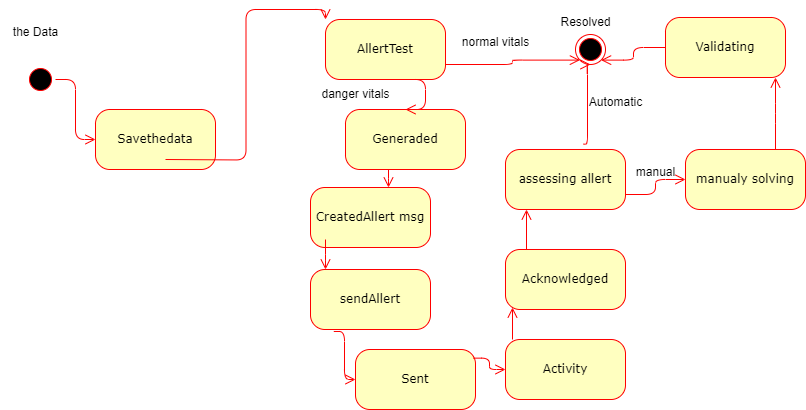

The diagram above was exported from draw.io. Its source (the exported page's mxGraphModel, read from the mxfile embedded in the PNG):
<mxGraphModel dx="1434" dy="814" grid="1" gridSize="10" guides="1" tooltips="1" connect="1" arrows="1" fold="1" page="1" pageScale="1" pageWidth="1100" pageHeight="850" background="none" math="0" shadow="0">
  <root>
    <mxCell id="0" />
    <mxCell id="1" parent="0" />
    <mxCell id="382b91b5511bd0f7-1" value="" style="ellipse;html=1;shape=startState;fillColor=#000000;strokeColor=#ff0000;rounded=1;shadow=0;comic=0;labelBackgroundColor=none;fontFamily=Verdana;fontSize=12;fontColor=#000000;align=center;direction=south;" parent="1" vertex="1">
      <mxGeometry x="130" y="135" width="30" height="30" as="geometry" />
    </mxCell>
    <mxCell id="382b91b5511bd0f7-6" value="AllertTest" style="rounded=1;whiteSpace=wrap;html=1;arcSize=24;fillColor=#ffffc0;strokeColor=#ff0000;shadow=0;comic=0;labelBackgroundColor=none;fontFamily=Verdana;fontSize=12;fontColor=#000000;align=center;" parent="1" vertex="1">
      <mxGeometry x="430" y="90" width="120" height="60" as="geometry" />
    </mxCell>
    <mxCell id="382b91b5511bd0f7-7" value="Savethedata" style="rounded=1;whiteSpace=wrap;html=1;arcSize=24;fillColor=#ffffc0;strokeColor=#ff0000;shadow=0;comic=0;labelBackgroundColor=none;fontFamily=Verdana;fontSize=12;fontColor=#000000;align=center;" parent="1" vertex="1">
      <mxGeometry x="200" y="180" width="120" height="60" as="geometry" />
    </mxCell>
    <mxCell id="382b91b5511bd0f7-10" value="sendAllert&lt;span style=&quot;color: rgba(0, 0, 0, 0); font-family: monospace; font-size: 0px; text-align: start; text-wrap: nowrap;&quot;&gt;%3CmxGraphModel%3E%3Croot%3E%3CmxCell%20id%3D%220%22%2F%3E%3CmxCell%20id%3D%221%22%20parent%3D%220%22%2F%3E%3CmxCell%20id%3D%222%22%20style%3D%22edgeStyle%3DelbowEdgeStyle%3Bhtml%3D1%3BlabelBackgroundColor%3Dnone%3BendArrow%3Dopen%3BendSize%3D8%3BstrokeColor%3D%23ff0000%3BfontFamily%3DVerdana%3BfontSize%3D12%3Balign%3Dleft%3BexitX%3D0.25%3BexitY%3D1%3B%22%20edge%3D%221%22%20parent%3D%221%22%3E%3CmxGeometry%20relative%3D%221%22%20as%3D%22geometry%22%3E%3CmxPoint%20x%3D%22270%22%20y%3D%22370%22%20as%3D%22sourcePoint%22%2F%3E%3CmxPoint%20x%3D%22270%22%20y%3D%22495%22%20as%3D%22targetPoint%22%2F%3E%3C%2FmxGeometry%3E%3C%2FmxCell%3E%3C%2Froot%3E%3C%2FmxGraphModel%3E&lt;/span&gt;" style="rounded=1;whiteSpace=wrap;html=1;arcSize=24;fillColor=#ffffc0;strokeColor=#ff0000;shadow=0;comic=0;labelBackgroundColor=none;fontFamily=Verdana;fontSize=12;fontColor=#000000;align=center;" parent="1" vertex="1">
      <mxGeometry x="415" y="340" width="120" height="60" as="geometry" />
    </mxCell>
    <mxCell id="2a3bc250acf0617d-9" style="edgeStyle=orthogonalEdgeStyle;html=1;labelBackgroundColor=none;endArrow=open;endSize=8;strokeColor=#ff0000;fontFamily=Verdana;fontSize=12;align=left;entryX=0;entryY=0.5;entryDx=0;entryDy=0;" parent="1" source="382b91b5511bd0f7-1" target="382b91b5511bd0f7-7" edge="1">
      <mxGeometry relative="1" as="geometry" />
    </mxCell>
    <mxCell id="n7ZBd6n2cl52-f407WFH-3" value="the Data" style="text;html=1;align=center;verticalAlign=middle;resizable=0;points=[];autosize=1;strokeColor=none;fillColor=none;" vertex="1" parent="1">
      <mxGeometry x="105" y="88" width="70" height="30" as="geometry" />
    </mxCell>
    <mxCell id="n7ZBd6n2cl52-f407WFH-7" style="edgeStyle=orthogonalEdgeStyle;html=1;exitX=1;exitY=0.5;entryX=0;entryY=0;labelBackgroundColor=none;endArrow=open;endSize=8;strokeColor=#ff0000;fontFamily=Verdana;fontSize=12;align=left;entryDx=0;entryDy=0;" edge="1" parent="1" target="382b91b5511bd0f7-6">
      <mxGeometry relative="1" as="geometry">
        <mxPoint x="270" y="230" as="sourcePoint" />
        <mxPoint x="430" y="230" as="targetPoint" />
      </mxGeometry>
    </mxCell>
    <mxCell id="n7ZBd6n2cl52-f407WFH-8" value="CreatedAllert msg" style="rounded=1;whiteSpace=wrap;html=1;arcSize=24;fillColor=#ffffc0;strokeColor=#ff0000;shadow=0;comic=0;labelBackgroundColor=none;fontFamily=Verdana;fontSize=12;fontColor=#000000;align=center;" vertex="1" parent="1">
      <mxGeometry x="415" y="258" width="120" height="60" as="geometry" />
    </mxCell>
    <mxCell id="n7ZBd6n2cl52-f407WFH-9" value="" style="ellipse;html=1;shape=endState;fillColor=#000000;strokeColor=#ff0000;" vertex="1" parent="1">
      <mxGeometry x="680" y="105" width="30" height="30" as="geometry" />
    </mxCell>
    <mxCell id="n7ZBd6n2cl52-f407WFH-10" style="edgeStyle=elbowEdgeStyle;html=1;labelBackgroundColor=none;endArrow=open;endSize=8;strokeColor=#ff0000;fontFamily=Verdana;fontSize=12;align=left;exitX=1;exitY=0.75;exitDx=0;exitDy=0;entryX=0;entryY=1;entryDx=0;entryDy=0;" edge="1" parent="1" source="382b91b5511bd0f7-6" target="n7ZBd6n2cl52-f407WFH-9">
      <mxGeometry relative="1" as="geometry">
        <mxPoint x="640" y="165" as="sourcePoint" />
        <mxPoint x="640" y="290" as="targetPoint" />
      </mxGeometry>
    </mxCell>
    <mxCell id="n7ZBd6n2cl52-f407WFH-11" style="edgeStyle=elbowEdgeStyle;html=1;labelBackgroundColor=none;endArrow=open;endSize=8;strokeColor=#ff0000;fontFamily=Verdana;fontSize=12;align=left;" edge="1" parent="1" target="382b91b5511bd0f7-10">
      <mxGeometry relative="1" as="geometry">
        <mxPoint x="430" y="310" as="sourcePoint" />
        <mxPoint x="290" y="515" as="targetPoint" />
      </mxGeometry>
    </mxCell>
    <mxCell id="n7ZBd6n2cl52-f407WFH-12" value="Generaded" style="rounded=1;whiteSpace=wrap;html=1;arcSize=24;fillColor=#ffffc0;strokeColor=#ff0000;shadow=0;comic=0;labelBackgroundColor=none;fontFamily=Verdana;fontSize=12;fontColor=#000000;align=center;" vertex="1" parent="1">
      <mxGeometry x="450" y="180" width="120" height="60" as="geometry" />
    </mxCell>
    <mxCell id="n7ZBd6n2cl52-f407WFH-14" style="edgeStyle=elbowEdgeStyle;html=1;labelBackgroundColor=none;endArrow=open;endSize=8;strokeColor=#ff0000;fontFamily=Verdana;fontSize=12;align=left;exitX=0.75;exitY=0;exitDx=0;exitDy=0;" edge="1" parent="1" source="n7ZBd6n2cl52-f407WFH-23" target="n7ZBd6n2cl52-f407WFH-22">
      <mxGeometry relative="1" as="geometry">
        <mxPoint x="889.5" y="25" as="sourcePoint" />
        <mxPoint x="889.5" y="150" as="targetPoint" />
      </mxGeometry>
    </mxCell>
    <mxCell id="n7ZBd6n2cl52-f407WFH-15" style="edgeStyle=elbowEdgeStyle;html=1;labelBackgroundColor=none;endArrow=open;endSize=8;strokeColor=#ff0000;fontFamily=Verdana;fontSize=12;align=left;exitX=0.194;exitY=1.033;exitDx=0;exitDy=0;exitPerimeter=0;entryX=0;entryY=0.5;entryDx=0;entryDy=0;" edge="1" parent="1" source="382b91b5511bd0f7-10" target="n7ZBd6n2cl52-f407WFH-19">
      <mxGeometry relative="1" as="geometry">
        <mxPoint x="400" y="380" as="sourcePoint" />
        <mxPoint x="400" y="505" as="targetPoint" />
      </mxGeometry>
    </mxCell>
    <mxCell id="n7ZBd6n2cl52-f407WFH-16" value="Activity" style="rounded=1;whiteSpace=wrap;html=1;arcSize=24;fillColor=#ffffc0;strokeColor=#ff0000;shadow=0;comic=0;labelBackgroundColor=none;fontFamily=Verdana;fontSize=12;fontColor=#000000;align=center;" vertex="1" parent="1">
      <mxGeometry x="610" y="410" width="120" height="60" as="geometry" />
    </mxCell>
    <mxCell id="n7ZBd6n2cl52-f407WFH-17" value="assessing allert" style="rounded=1;whiteSpace=wrap;html=1;arcSize=24;fillColor=#ffffc0;strokeColor=#ff0000;shadow=0;comic=0;labelBackgroundColor=none;fontFamily=Verdana;fontSize=12;fontColor=#000000;align=center;" vertex="1" parent="1">
      <mxGeometry x="610" y="220" width="120" height="60" as="geometry" />
    </mxCell>
    <mxCell id="n7ZBd6n2cl52-f407WFH-18" value="Acknowledged" style="rounded=1;whiteSpace=wrap;html=1;arcSize=24;fillColor=#ffffc0;strokeColor=#ff0000;shadow=0;comic=0;labelBackgroundColor=none;fontFamily=Verdana;fontSize=12;fontColor=#000000;align=center;" vertex="1" parent="1">
      <mxGeometry x="610" y="320" width="120" height="60" as="geometry" />
    </mxCell>
    <mxCell id="n7ZBd6n2cl52-f407WFH-19" value="Sent" style="rounded=1;whiteSpace=wrap;html=1;arcSize=24;fillColor=#ffffc0;strokeColor=#ff0000;shadow=0;comic=0;labelBackgroundColor=none;fontFamily=Verdana;fontSize=12;fontColor=#000000;align=center;" vertex="1" parent="1">
      <mxGeometry x="460" y="420" width="120" height="60" as="geometry" />
    </mxCell>
    <mxCell id="n7ZBd6n2cl52-f407WFH-22" value="Validating" style="rounded=1;whiteSpace=wrap;html=1;arcSize=24;fillColor=#ffffc0;strokeColor=#ff0000;shadow=0;comic=0;labelBackgroundColor=none;fontFamily=Verdana;fontSize=12;fontColor=#000000;align=center;" vertex="1" parent="1">
      <mxGeometry x="770" y="88" width="120" height="60" as="geometry" />
    </mxCell>
    <mxCell id="n7ZBd6n2cl52-f407WFH-23" value="manualy solving" style="rounded=1;whiteSpace=wrap;html=1;arcSize=24;fillColor=#ffffc0;strokeColor=#ff0000;shadow=0;comic=0;labelBackgroundColor=none;fontFamily=Verdana;fontSize=12;fontColor=#000000;align=center;" vertex="1" parent="1">
      <mxGeometry x="790" y="220" width="120" height="60" as="geometry" />
    </mxCell>
    <mxCell id="n7ZBd6n2cl52-f407WFH-24" style="edgeStyle=elbowEdgeStyle;html=1;labelBackgroundColor=none;endArrow=open;endSize=8;strokeColor=#ff0000;fontFamily=Verdana;fontSize=12;align=left;exitX=1;exitY=0.75;exitDx=0;exitDy=0;" edge="1" parent="1" source="n7ZBd6n2cl52-f407WFH-17" target="n7ZBd6n2cl52-f407WFH-23">
      <mxGeometry relative="1" as="geometry">
        <mxPoint x="790" y="287.5" as="sourcePoint" />
        <mxPoint x="790" y="412.5" as="targetPoint" />
      </mxGeometry>
    </mxCell>
    <mxCell id="n7ZBd6n2cl52-f407WFH-25" style="edgeStyle=elbowEdgeStyle;html=1;labelBackgroundColor=none;endArrow=open;endSize=8;strokeColor=#ff0000;fontFamily=Verdana;fontSize=12;align=left;exitX=0.983;exitY=0.144;entryX=0;entryY=0.5;entryDx=0;entryDy=0;exitDx=0;exitDy=0;exitPerimeter=0;" edge="1" parent="1" source="n7ZBd6n2cl52-f407WFH-19" target="n7ZBd6n2cl52-f407WFH-16">
      <mxGeometry relative="1" as="geometry">
        <mxPoint x="310" y="410" as="sourcePoint" />
        <mxPoint x="310" y="535" as="targetPoint" />
      </mxGeometry>
    </mxCell>
    <mxCell id="n7ZBd6n2cl52-f407WFH-26" style="edgeStyle=elbowEdgeStyle;html=1;labelBackgroundColor=none;endArrow=open;endSize=8;strokeColor=#ff0000;fontFamily=Verdana;fontSize=12;align=left;entryX=0.061;entryY=0.967;entryDx=0;entryDy=0;entryPerimeter=0;" edge="1" parent="1" source="n7ZBd6n2cl52-f407WFH-16" target="n7ZBd6n2cl52-f407WFH-18">
      <mxGeometry relative="1" as="geometry">
        <mxPoint x="320" y="420" as="sourcePoint" />
        <mxPoint x="320" y="545" as="targetPoint" />
      </mxGeometry>
    </mxCell>
    <mxCell id="n7ZBd6n2cl52-f407WFH-27" style="edgeStyle=elbowEdgeStyle;html=1;labelBackgroundColor=none;endArrow=open;endSize=8;strokeColor=#ff0000;fontFamily=Verdana;fontSize=12;align=left;entryX=0.172;entryY=1;entryDx=0;entryDy=0;entryPerimeter=0;" edge="1" parent="1" source="n7ZBd6n2cl52-f407WFH-18" target="n7ZBd6n2cl52-f407WFH-17">
      <mxGeometry relative="1" as="geometry">
        <mxPoint x="330" y="430" as="sourcePoint" />
        <mxPoint x="330" y="555" as="targetPoint" />
      </mxGeometry>
    </mxCell>
    <mxCell id="n7ZBd6n2cl52-f407WFH-28" style="edgeStyle=elbowEdgeStyle;html=1;labelBackgroundColor=none;endArrow=open;endSize=8;strokeColor=#ff0000;fontFamily=Verdana;fontSize=12;align=left;exitX=0.65;exitY=-0.089;entryX=0.5;entryY=1;entryDx=0;entryDy=0;exitDx=0;exitDy=0;exitPerimeter=0;" edge="1" parent="1" source="n7ZBd6n2cl52-f407WFH-17" target="n7ZBd6n2cl52-f407WFH-9">
      <mxGeometry relative="1" as="geometry">
        <mxPoint x="780" y="118" as="sourcePoint" />
        <mxPoint x="780" y="243" as="targetPoint" />
      </mxGeometry>
    </mxCell>
    <mxCell id="n7ZBd6n2cl52-f407WFH-29" value="Automatic" style="text;html=1;align=center;verticalAlign=middle;resizable=0;points=[];autosize=1;strokeColor=none;fillColor=none;" vertex="1" parent="1">
      <mxGeometry x="680" y="158" width="80" height="30" as="geometry" />
    </mxCell>
    <mxCell id="n7ZBd6n2cl52-f407WFH-32" value="normal vitals" style="text;html=1;align=center;verticalAlign=middle;resizable=0;points=[];autosize=1;strokeColor=none;fillColor=none;" vertex="1" parent="1">
      <mxGeometry x="555" y="98" width="90" height="30" as="geometry" />
    </mxCell>
    <mxCell id="n7ZBd6n2cl52-f407WFH-33" value="danger vitals" style="text;html=1;align=center;verticalAlign=middle;resizable=0;points=[];autosize=1;strokeColor=none;fillColor=none;" vertex="1" parent="1">
      <mxGeometry x="415" y="150" width="90" height="30" as="geometry" />
    </mxCell>
    <mxCell id="n7ZBd6n2cl52-f407WFH-34" value="Resolved" style="text;html=1;align=center;verticalAlign=middle;resizable=0;points=[];autosize=1;strokeColor=none;fillColor=none;" vertex="1" parent="1">
      <mxGeometry x="655" y="78" width="70" height="30" as="geometry" />
    </mxCell>
    <mxCell id="n7ZBd6n2cl52-f407WFH-35" style="edgeStyle=elbowEdgeStyle;html=1;labelBackgroundColor=none;endArrow=open;endSize=8;strokeColor=#ff0000;fontFamily=Verdana;fontSize=12;align=left;exitX=0;exitY=0.5;exitDx=0;exitDy=0;entryX=1;entryY=1;entryDx=0;entryDy=0;" edge="1" parent="1" source="n7ZBd6n2cl52-f407WFH-22" target="n7ZBd6n2cl52-f407WFH-9">
      <mxGeometry relative="1" as="geometry">
        <mxPoint x="890" y="230" as="sourcePoint" />
        <mxPoint x="890" y="158" as="targetPoint" />
      </mxGeometry>
    </mxCell>
    <mxCell id="n7ZBd6n2cl52-f407WFH-36" value="manual" style="text;html=1;align=center;verticalAlign=middle;resizable=0;points=[];autosize=1;strokeColor=none;fillColor=none;" vertex="1" parent="1">
      <mxGeometry x="730" y="228" width="60" height="30" as="geometry" />
    </mxCell>
    <mxCell id="n7ZBd6n2cl52-f407WFH-38" style="edgeStyle=elbowEdgeStyle;html=1;labelBackgroundColor=none;endArrow=open;endSize=8;strokeColor=#ff0000;fontFamily=Verdana;fontSize=12;align=left;exitX=0.5;exitY=1;exitDx=0;exitDy=0;entryX=0.5;entryY=0;entryDx=0;entryDy=0;" edge="1" parent="1" source="382b91b5511bd0f7-6" target="n7ZBd6n2cl52-f407WFH-12">
      <mxGeometry relative="1" as="geometry">
        <mxPoint x="440" y="320" as="sourcePoint" />
        <mxPoint x="440" y="350" as="targetPoint" />
        <Array as="points">
          <mxPoint x="530" y="160" />
        </Array>
      </mxGeometry>
    </mxCell>
    <mxCell id="n7ZBd6n2cl52-f407WFH-39" style="edgeStyle=elbowEdgeStyle;html=1;labelBackgroundColor=none;endArrow=open;endSize=8;strokeColor=#ff0000;fontFamily=Verdana;fontSize=12;align=left;" edge="1" parent="1" source="n7ZBd6n2cl52-f407WFH-12" target="n7ZBd6n2cl52-f407WFH-8">
      <mxGeometry relative="1" as="geometry">
        <mxPoint x="450" y="330" as="sourcePoint" />
        <mxPoint x="450" y="360" as="targetPoint" />
      </mxGeometry>
    </mxCell>
  </root>
</mxGraphModel>